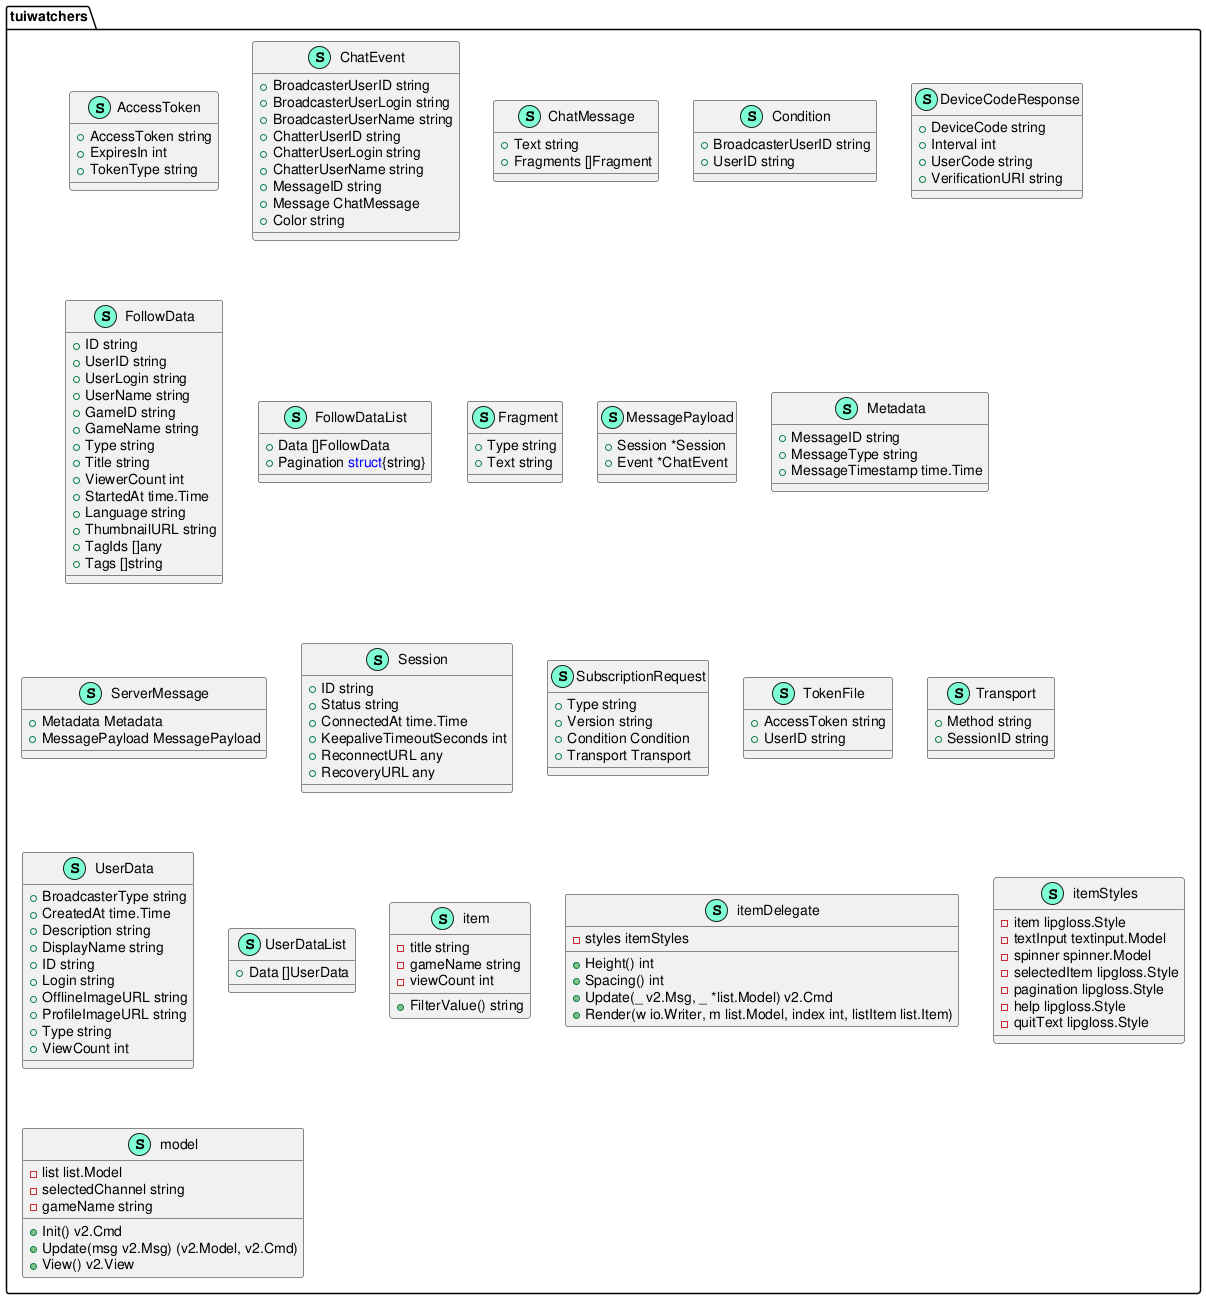

The diagram above was rendered by PlantUML. Its source (embedded in the PNG):
@startuml
namespace tuiwatchers {
    class "AccessToken" << (S,Aquamarine) >> {
        + AccessToken string
        + ExpiresIn int
        + TokenType string

    }
    class "ChatEvent" << (S,Aquamarine) >> {
        + BroadcasterUserID string
        + BroadcasterUserLogin string
        + BroadcasterUserName string
        + ChatterUserID string
        + ChatterUserLogin string
        + ChatterUserName string
        + MessageID string
        + Message ChatMessage
        + Color string

    }
    class "ChatMessage" << (S,Aquamarine) >> {
        + Text string
        + Fragments []Fragment

    }
    class "Condition" << (S,Aquamarine) >> {
        + BroadcasterUserID string
        + UserID string

    }
    class "DeviceCodeResponse" << (S,Aquamarine) >> {
        + DeviceCode string
        + Interval int
        + UserCode string
        + VerificationURI string

    }
    class "FollowData" << (S,Aquamarine) >> {
        + ID string
        + UserID string
        + UserLogin string
        + UserName string
        + GameID string
        + GameName string
        + Type string
        + Title string
        + ViewerCount int
        + StartedAt time.Time
        + Language string
        + ThumbnailURL string
        + TagIds []any
        + Tags []string

    }
    class "FollowDataList" << (S,Aquamarine) >> {
        + Data []FollowData
        + Pagination <font color=blue>struct</font>{string}

    }
    class "Fragment" << (S,Aquamarine) >> {
        + Type string
        + Text string

    }
    class "MessagePayload" << (S,Aquamarine) >> {
        + Session *Session
        + Event *ChatEvent

    }
    class "Metadata" << (S,Aquamarine) >> {
        + MessageID string
        + MessageType string
        + MessageTimestamp time.Time

    }
    class "ServerMessage" << (S,Aquamarine) >> {
        + Metadata Metadata
        + MessagePayload MessagePayload

    }
    class "Session" << (S,Aquamarine) >> {
        + ID string
        + Status string
        + ConnectedAt time.Time
        + KeepaliveTimeoutSeconds int
        + ReconnectURL any
        + RecoveryURL any

    }
    class "SubscriptionRequest" << (S,Aquamarine) >> {
        + Type string
        + Version string
        + Condition Condition
        + Transport Transport

    }
    class "TokenFile" << (S,Aquamarine) >> {
        + AccessToken string
        + UserID string

    }
    class "Transport" << (S,Aquamarine) >> {
        + Method string
        + SessionID string

    }
    class "UserData" << (S,Aquamarine) >> {
        + BroadcasterType string
        + CreatedAt time.Time
        + Description string
        + DisplayName string
        + ID string
        + Login string
        + OfflineImageURL string
        + ProfileImageURL string
        + Type string
        + ViewCount int

    }
    class "UserDataList" << (S,Aquamarine) >> {
        + Data []UserData

    }
    class "item" << (S,Aquamarine) >> {
        - title string
        - gameName string
        - viewCount int

        + FilterValue() string

    }
    class "itemDelegate" << (S,Aquamarine) >> {
        - styles itemStyles

        + Height() int
        + Spacing() int
        + Update(_ v2.Msg, _ *list.Model) v2.Cmd
        + Render(w io.Writer, m list.Model, index int, listItem list.Item) 

    }
    class "itemStyles" << (S,Aquamarine) >> {
        - item lipgloss.Style
        - textInput textinput.Model
        - spinner spinner.Model
        - selectedItem lipgloss.Style
        - pagination lipgloss.Style
        - help lipgloss.Style
        - quitText lipgloss.Style

    }
    class "model" << (S,Aquamarine) >> {
        - list list.Model
        - selectedChannel string
        - gameName string

        + Init() v2.Cmd
        + Update(msg v2.Msg) (v2.Model, v2.Cmd)
        + View() v2.View

    }
}



@enduml